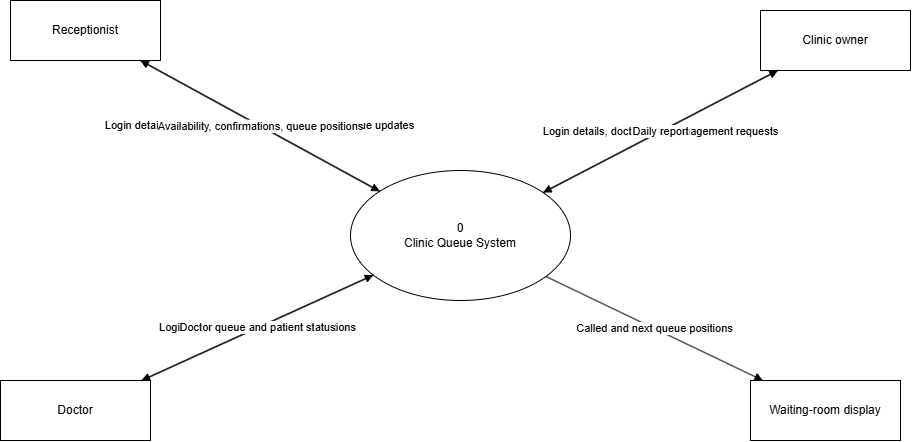

The diagram above was exported from draw.io. Its source (the exported page's mxGraphModel, read from the mxfile embedded in the PNG):
<mxGraphModel dx="1802" dy="489" grid="1" gridSize="10" guides="1" tooltips="1" connect="1" arrows="1" fold="1" page="1" pageScale="1" pageWidth="850" pageHeight="1100" math="0" shadow="0">
  <root>
    <mxCell id="0" />
    <mxCell id="1" parent="0" />
    <mxCell id="receptionist" parent="1" style="whiteSpace=wrap;html=1;rounded=0;fillColor=#FFFFFF;strokeColor=#000000;fontColor=#000000;" value="Receptionist" vertex="1">
      <mxGeometry height="60" width="150" x="-160" y="290" as="geometry" />
    </mxCell>
    <mxCell id="doctor" parent="1" style="whiteSpace=wrap;html=1;rounded=0;fillColor=#FFFFFF;strokeColor=#000000;fontColor=#000000;" value="Doctor" vertex="1">
      <mxGeometry height="60" width="150" x="-170" y="670" as="geometry" />
    </mxCell>
    <mxCell id="owner" parent="1" style="whiteSpace=wrap;html=1;rounded=0;fillColor=#FFFFFF;strokeColor=#000000;fontColor=#000000;" value="Clinic owner" vertex="1">
      <mxGeometry height="60" width="150" x="590" y="300" as="geometry" />
    </mxCell>
    <mxCell id="display" parent="1" style="whiteSpace=wrap;html=1;rounded=0;fillColor=#FFFFFF;strokeColor=#000000;fontColor=#000000;" value="Waiting-room display" vertex="1">
      <mxGeometry height="60" width="150" x="580" y="670" as="geometry" />
    </mxCell>
    <mxCell id="system" parent="1" style="ellipse;whiteSpace=wrap;html=1;fillColor=#FFFFFF;strokeColor=#000000;fontColor=#000000;" value="0&#10;Clinic Queue System" vertex="1">
      <mxGeometry height="130" width="220" x="180" y="460" as="geometry" />
    </mxCell>
    <mxCell id="f1" edge="1" parent="1" source="receptionist" style="endArrow=block;endFill=1;strokeColor=#000000;fontColor=#000000;html=1;" target="system" value="Login details, patient registration, appointments, queue updates">
      <mxGeometry relative="1" as="geometry" />
    </mxCell>
    <mxCell id="f2" edge="1" parent="1" source="system" style="endArrow=block;endFill=1;strokeColor=#000000;fontColor=#000000;html=1;" target="receptionist" value="Availability, confirmations, queue positions">
      <mxGeometry relative="1" as="geometry" />
    </mxCell>
    <mxCell id="f3" edge="1" parent="1" source="doctor" style="endArrow=block;endFill=1;strokeColor=#000000;fontColor=#000000;html=1;" target="system" value="Login details, call-next and finish actions">
      <mxGeometry relative="1" as="geometry" />
    </mxCell>
    <mxCell id="f4" edge="1" parent="1" source="system" style="endArrow=block;endFill=1;strokeColor=#000000;fontColor=#000000;html=1;" target="doctor" value="Doctor queue and patient status">
      <mxGeometry relative="1" as="geometry" />
    </mxCell>
    <mxCell id="f5" edge="1" parent="1" source="owner" style="endArrow=block;endFill=1;strokeColor=#000000;fontColor=#000000;html=1;" target="system" value="Login details, doctor/user management requests">
      <mxGeometry relative="1" as="geometry" />
    </mxCell>
    <mxCell id="f6" edge="1" parent="1" source="system" style="endArrow=block;endFill=1;strokeColor=#000000;fontColor=#000000;html=1;" target="owner" value="Daily report">
      <mxGeometry relative="1" as="geometry" />
    </mxCell>
    <mxCell id="f7" edge="1" parent="1" source="system" style="endArrow=block;endFill=1;strokeColor=#000000;fontColor=#000000;html=1;" target="display" value="Called and next queue positions">
      <mxGeometry relative="1" as="geometry" />
    </mxCell>
  </root>
</mxGraphModel>